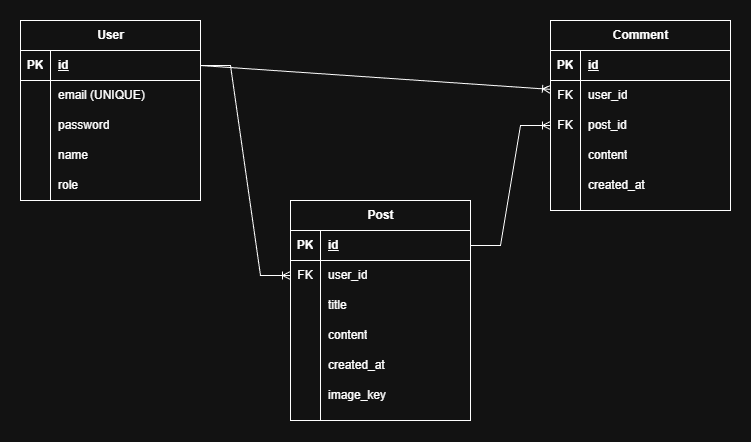

The diagram above was exported from draw.io. Its source (the exported page's mxGraphModel, read from the mxfile embedded in the PNG):
<mxGraphModel dx="1425" dy="761" grid="1" gridSize="10" guides="1" tooltips="1" connect="1" arrows="1" fold="1" page="1" pageScale="1" pageWidth="827" pageHeight="1169" math="0" shadow="0">
  <root>
    <mxCell id="0" />
    <mxCell id="1" parent="0" />
    <mxCell id="mCz0wk0OW6_ENM85MiiR-5" parent="1" style="shape=table;startSize=30;container=1;collapsible=1;childLayout=tableLayout;fixedRows=1;rowLines=0;fontStyle=1;align=center;resizeLast=1;html=1;" value="User" vertex="1">
      <mxGeometry height="180" width="180" x="70" y="300" as="geometry" />
    </mxCell>
    <mxCell id="mCz0wk0OW6_ENM85MiiR-6" parent="mCz0wk0OW6_ENM85MiiR-5" style="shape=tableRow;horizontal=0;startSize=0;swimlaneHead=0;swimlaneBody=0;fillColor=none;collapsible=0;dropTarget=0;points=[[0,0.5],[1,0.5]];portConstraint=eastwest;top=0;left=0;right=0;bottom=1;" value="" vertex="1">
      <mxGeometry height="30" width="180" y="30" as="geometry" />
    </mxCell>
    <mxCell id="mCz0wk0OW6_ENM85MiiR-7" parent="mCz0wk0OW6_ENM85MiiR-6" style="shape=partialRectangle;connectable=0;fillColor=none;top=0;left=0;bottom=0;right=0;fontStyle=1;overflow=hidden;whiteSpace=wrap;html=1;" value="PK" vertex="1">
      <mxGeometry height="30" width="30" as="geometry">
        <mxRectangle height="30" width="30" as="alternateBounds" />
      </mxGeometry>
    </mxCell>
    <mxCell id="mCz0wk0OW6_ENM85MiiR-8" parent="mCz0wk0OW6_ENM85MiiR-6" style="shape=partialRectangle;connectable=0;fillColor=none;top=0;left=0;bottom=0;right=0;align=left;spacingLeft=6;fontStyle=5;overflow=hidden;whiteSpace=wrap;html=1;" value="id" vertex="1">
      <mxGeometry height="30" width="150" x="30" as="geometry">
        <mxRectangle height="30" width="150" as="alternateBounds" />
      </mxGeometry>
    </mxCell>
    <mxCell id="mCz0wk0OW6_ENM85MiiR-9" parent="mCz0wk0OW6_ENM85MiiR-5" style="shape=tableRow;horizontal=0;startSize=0;swimlaneHead=0;swimlaneBody=0;fillColor=none;collapsible=0;dropTarget=0;points=[[0,0.5],[1,0.5]];portConstraint=eastwest;top=0;left=0;right=0;bottom=0;" value="" vertex="1">
      <mxGeometry height="30" width="180" y="60" as="geometry" />
    </mxCell>
    <mxCell id="mCz0wk0OW6_ENM85MiiR-10" parent="mCz0wk0OW6_ENM85MiiR-9" style="shape=partialRectangle;connectable=0;fillColor=none;top=0;left=0;bottom=0;right=0;editable=1;overflow=hidden;whiteSpace=wrap;html=1;" value="" vertex="1">
      <mxGeometry height="30" width="30" as="geometry">
        <mxRectangle height="30" width="30" as="alternateBounds" />
      </mxGeometry>
    </mxCell>
    <mxCell id="mCz0wk0OW6_ENM85MiiR-11" parent="mCz0wk0OW6_ENM85MiiR-9" style="shape=partialRectangle;connectable=0;fillColor=none;top=0;left=0;bottom=0;right=0;align=left;spacingLeft=6;overflow=hidden;whiteSpace=wrap;html=1;" value="email (UNIQUE)" vertex="1">
      <mxGeometry height="30" width="150" x="30" as="geometry">
        <mxRectangle height="30" width="150" as="alternateBounds" />
      </mxGeometry>
    </mxCell>
    <mxCell id="mCz0wk0OW6_ENM85MiiR-12" parent="mCz0wk0OW6_ENM85MiiR-5" style="shape=tableRow;horizontal=0;startSize=0;swimlaneHead=0;swimlaneBody=0;fillColor=none;collapsible=0;dropTarget=0;points=[[0,0.5],[1,0.5]];portConstraint=eastwest;top=0;left=0;right=0;bottom=0;" value="" vertex="1">
      <mxGeometry height="30" width="180" y="90" as="geometry" />
    </mxCell>
    <mxCell id="mCz0wk0OW6_ENM85MiiR-13" parent="mCz0wk0OW6_ENM85MiiR-12" style="shape=partialRectangle;connectable=0;fillColor=none;top=0;left=0;bottom=0;right=0;editable=1;overflow=hidden;whiteSpace=wrap;html=1;" value="" vertex="1">
      <mxGeometry height="30" width="30" as="geometry">
        <mxRectangle height="30" width="30" as="alternateBounds" />
      </mxGeometry>
    </mxCell>
    <mxCell id="mCz0wk0OW6_ENM85MiiR-14" parent="mCz0wk0OW6_ENM85MiiR-12" style="shape=partialRectangle;connectable=0;fillColor=none;top=0;left=0;bottom=0;right=0;align=left;spacingLeft=6;overflow=hidden;whiteSpace=wrap;html=1;" value="password" vertex="1">
      <mxGeometry height="30" width="150" x="30" as="geometry">
        <mxRectangle height="30" width="150" as="alternateBounds" />
      </mxGeometry>
    </mxCell>
    <mxCell id="mCz0wk0OW6_ENM85MiiR-15" parent="mCz0wk0OW6_ENM85MiiR-5" style="shape=tableRow;horizontal=0;startSize=0;swimlaneHead=0;swimlaneBody=0;fillColor=none;collapsible=0;dropTarget=0;points=[[0,0.5],[1,0.5]];portConstraint=eastwest;top=0;left=0;right=0;bottom=0;strokeWidth=1;" value="" vertex="1">
      <mxGeometry height="60" width="180" y="120" as="geometry" />
    </mxCell>
    <mxCell id="mCz0wk0OW6_ENM85MiiR-16" parent="mCz0wk0OW6_ENM85MiiR-15" style="shape=partialRectangle;connectable=0;fillColor=none;top=0;left=0;bottom=0;right=0;editable=1;overflow=hidden;whiteSpace=wrap;html=1;" value="" vertex="1">
      <mxGeometry height="60" width="30" as="geometry">
        <mxRectangle height="60" width="30" as="alternateBounds" />
      </mxGeometry>
    </mxCell>
    <mxCell id="mCz0wk0OW6_ENM85MiiR-17" parent="mCz0wk0OW6_ENM85MiiR-15" style="shape=partialRectangle;connectable=0;fillColor=none;top=0;left=0;bottom=0;right=0;align=left;spacingLeft=6;overflow=hidden;whiteSpace=wrap;html=1;" value="" vertex="1">
      <mxGeometry height="60" width="150" x="30" as="geometry">
        <mxRectangle height="60" width="150" as="alternateBounds" />
      </mxGeometry>
    </mxCell>
    <mxCell id="mCz0wk0OW6_ENM85MiiR-22" parent="1" style="shape=partialRectangle;connectable=0;fillColor=none;top=0;left=0;bottom=0;right=0;align=left;spacingLeft=6;overflow=hidden;whiteSpace=wrap;html=1;" value="name" vertex="1">
      <mxGeometry height="30" width="150" x="100" y="420" as="geometry">
        <mxRectangle height="30" width="150" as="alternateBounds" />
      </mxGeometry>
    </mxCell>
    <mxCell id="mCz0wk0OW6_ENM85MiiR-23" parent="1" style="shape=partialRectangle;connectable=0;fillColor=none;top=0;left=0;bottom=0;right=0;align=left;spacingLeft=6;overflow=hidden;whiteSpace=wrap;html=1;" value="role" vertex="1">
      <mxGeometry height="30" width="150" x="100" y="450" as="geometry">
        <mxRectangle height="30" width="150" as="alternateBounds" />
      </mxGeometry>
    </mxCell>
    <mxCell id="mCz0wk0OW6_ENM85MiiR-42" parent="1" style="shape=table;startSize=30;container=1;collapsible=1;childLayout=tableLayout;fixedRows=1;rowLines=0;fontStyle=1;align=center;resizeLast=1;html=1;" value="Post" vertex="1">
      <mxGeometry height="220" width="180" x="340" y="480" as="geometry" />
    </mxCell>
    <mxCell id="mCz0wk0OW6_ENM85MiiR-43" parent="mCz0wk0OW6_ENM85MiiR-42" style="shape=tableRow;horizontal=0;startSize=0;swimlaneHead=0;swimlaneBody=0;fillColor=none;collapsible=0;dropTarget=0;points=[[0,0.5],[1,0.5]];portConstraint=eastwest;top=0;left=0;right=0;bottom=1;" value="" vertex="1">
      <mxGeometry height="30" width="180" y="30" as="geometry" />
    </mxCell>
    <mxCell id="mCz0wk0OW6_ENM85MiiR-44" parent="mCz0wk0OW6_ENM85MiiR-43" style="shape=partialRectangle;connectable=0;fillColor=none;top=0;left=0;bottom=0;right=0;fontStyle=1;overflow=hidden;whiteSpace=wrap;html=1;" value="PK" vertex="1">
      <mxGeometry height="30" width="30" as="geometry">
        <mxRectangle height="30" width="30" as="alternateBounds" />
      </mxGeometry>
    </mxCell>
    <mxCell id="mCz0wk0OW6_ENM85MiiR-45" parent="mCz0wk0OW6_ENM85MiiR-43" style="shape=partialRectangle;connectable=0;fillColor=none;top=0;left=0;bottom=0;right=0;align=left;spacingLeft=6;fontStyle=5;overflow=hidden;whiteSpace=wrap;html=1;" value="id" vertex="1">
      <mxGeometry height="30" width="150" x="30" as="geometry">
        <mxRectangle height="30" width="150" as="alternateBounds" />
      </mxGeometry>
    </mxCell>
    <mxCell id="mCz0wk0OW6_ENM85MiiR-46" parent="mCz0wk0OW6_ENM85MiiR-42" style="shape=tableRow;horizontal=0;startSize=0;swimlaneHead=0;swimlaneBody=0;fillColor=none;collapsible=0;dropTarget=0;points=[[0,0.5],[1,0.5]];portConstraint=eastwest;top=0;left=0;right=0;bottom=0;" value="" vertex="1">
      <mxGeometry height="30" width="180" y="60" as="geometry" />
    </mxCell>
    <mxCell id="mCz0wk0OW6_ENM85MiiR-47" parent="mCz0wk0OW6_ENM85MiiR-46" style="shape=partialRectangle;connectable=0;fillColor=none;top=0;left=0;bottom=0;right=0;editable=1;overflow=hidden;whiteSpace=wrap;html=1;" value="FK" vertex="1">
      <mxGeometry height="30" width="30" as="geometry">
        <mxRectangle height="30" width="30" as="alternateBounds" />
      </mxGeometry>
    </mxCell>
    <mxCell id="mCz0wk0OW6_ENM85MiiR-48" parent="mCz0wk0OW6_ENM85MiiR-46" style="shape=partialRectangle;connectable=0;fillColor=none;top=0;left=0;bottom=0;right=0;align=left;spacingLeft=6;overflow=hidden;whiteSpace=wrap;html=1;" value="user_id" vertex="1">
      <mxGeometry height="30" width="150" x="30" as="geometry">
        <mxRectangle height="30" width="150" as="alternateBounds" />
      </mxGeometry>
    </mxCell>
    <mxCell id="mCz0wk0OW6_ENM85MiiR-49" parent="mCz0wk0OW6_ENM85MiiR-42" style="shape=tableRow;horizontal=0;startSize=0;swimlaneHead=0;swimlaneBody=0;fillColor=none;collapsible=0;dropTarget=0;points=[[0,0.5],[1,0.5]];portConstraint=eastwest;top=0;left=0;right=0;bottom=0;" value="" vertex="1">
      <mxGeometry height="30" width="180" y="90" as="geometry" />
    </mxCell>
    <mxCell id="mCz0wk0OW6_ENM85MiiR-50" parent="mCz0wk0OW6_ENM85MiiR-49" style="shape=partialRectangle;connectable=0;fillColor=none;top=0;left=0;bottom=0;right=0;editable=1;overflow=hidden;whiteSpace=wrap;html=1;" value="" vertex="1">
      <mxGeometry height="30" width="30" as="geometry">
        <mxRectangle height="30" width="30" as="alternateBounds" />
      </mxGeometry>
    </mxCell>
    <mxCell id="mCz0wk0OW6_ENM85MiiR-51" parent="mCz0wk0OW6_ENM85MiiR-49" style="shape=partialRectangle;connectable=0;fillColor=none;top=0;left=0;bottom=0;right=0;align=left;spacingLeft=6;overflow=hidden;whiteSpace=wrap;html=1;" value="title" vertex="1">
      <mxGeometry height="30" width="150" x="30" as="geometry">
        <mxRectangle height="30" width="150" as="alternateBounds" />
      </mxGeometry>
    </mxCell>
    <mxCell id="mCz0wk0OW6_ENM85MiiR-52" parent="mCz0wk0OW6_ENM85MiiR-42" style="shape=tableRow;horizontal=0;startSize=0;swimlaneHead=0;swimlaneBody=0;fillColor=none;collapsible=0;dropTarget=0;points=[[0,0.5],[1,0.5]];portConstraint=eastwest;top=0;left=0;right=0;bottom=0;strokeWidth=1;" value="" vertex="1">
      <mxGeometry height="100" width="180" y="120" as="geometry" />
    </mxCell>
    <mxCell id="mCz0wk0OW6_ENM85MiiR-53" parent="mCz0wk0OW6_ENM85MiiR-52" style="shape=partialRectangle;connectable=0;fillColor=none;top=0;left=0;bottom=0;right=0;editable=1;overflow=hidden;whiteSpace=wrap;html=1;" value="" vertex="1">
      <mxGeometry height="100" width="30" as="geometry">
        <mxRectangle height="100" width="30" as="alternateBounds" />
      </mxGeometry>
    </mxCell>
    <mxCell id="mCz0wk0OW6_ENM85MiiR-54" parent="mCz0wk0OW6_ENM85MiiR-52" style="shape=partialRectangle;connectable=0;fillColor=none;top=0;left=0;bottom=0;right=0;align=left;spacingLeft=6;overflow=hidden;whiteSpace=wrap;html=1;" value="" vertex="1">
      <mxGeometry height="100" width="150" x="30" as="geometry">
        <mxRectangle height="100" width="150" as="alternateBounds" />
      </mxGeometry>
    </mxCell>
    <mxCell id="mCz0wk0OW6_ENM85MiiR-55" parent="1" style="shape=partialRectangle;connectable=0;fillColor=none;top=0;left=0;bottom=0;right=0;align=left;spacingLeft=6;overflow=hidden;whiteSpace=wrap;html=1;" value="content" vertex="1">
      <mxGeometry height="30" width="150" x="370" y="600" as="geometry">
        <mxRectangle height="30" width="150" as="alternateBounds" />
      </mxGeometry>
    </mxCell>
    <mxCell id="mCz0wk0OW6_ENM85MiiR-56" parent="1" style="shape=partialRectangle;connectable=0;fillColor=none;top=0;left=0;bottom=0;right=0;align=left;spacingLeft=6;overflow=hidden;whiteSpace=wrap;html=1;" value="created_at" vertex="1">
      <mxGeometry height="30" width="150" x="370" y="630" as="geometry">
        <mxRectangle height="30" width="150" as="alternateBounds" />
      </mxGeometry>
    </mxCell>
    <mxCell id="mCz0wk0OW6_ENM85MiiR-57" parent="1" style="shape=partialRectangle;connectable=0;fillColor=none;top=0;left=0;bottom=0;right=0;align=left;spacingLeft=6;overflow=hidden;whiteSpace=wrap;html=1;" value="image_key" vertex="1">
      <mxGeometry height="30" width="150" x="370" y="660" as="geometry">
        <mxRectangle height="30" width="150" as="alternateBounds" />
      </mxGeometry>
    </mxCell>
    <mxCell id="mCz0wk0OW6_ENM85MiiR-59" parent="1" style="shape=table;startSize=30;container=1;collapsible=1;childLayout=tableLayout;fixedRows=1;rowLines=0;fontStyle=1;align=center;resizeLast=1;html=1;" value="Comment" vertex="1">
      <mxGeometry height="190" width="180" x="600" y="300" as="geometry" />
    </mxCell>
    <mxCell id="mCz0wk0OW6_ENM85MiiR-60" parent="mCz0wk0OW6_ENM85MiiR-59" style="shape=tableRow;horizontal=0;startSize=0;swimlaneHead=0;swimlaneBody=0;fillColor=none;collapsible=0;dropTarget=0;points=[[0,0.5],[1,0.5]];portConstraint=eastwest;top=0;left=0;right=0;bottom=1;" value="" vertex="1">
      <mxGeometry height="30" width="180" y="30" as="geometry" />
    </mxCell>
    <mxCell id="mCz0wk0OW6_ENM85MiiR-61" parent="mCz0wk0OW6_ENM85MiiR-60" style="shape=partialRectangle;connectable=0;fillColor=none;top=0;left=0;bottom=0;right=0;fontStyle=1;overflow=hidden;whiteSpace=wrap;html=1;" value="PK" vertex="1">
      <mxGeometry height="30" width="30" as="geometry">
        <mxRectangle height="30" width="30" as="alternateBounds" />
      </mxGeometry>
    </mxCell>
    <mxCell id="mCz0wk0OW6_ENM85MiiR-62" parent="mCz0wk0OW6_ENM85MiiR-60" style="shape=partialRectangle;connectable=0;fillColor=none;top=0;left=0;bottom=0;right=0;align=left;spacingLeft=6;fontStyle=5;overflow=hidden;whiteSpace=wrap;html=1;" value="id" vertex="1">
      <mxGeometry height="30" width="150" x="30" as="geometry">
        <mxRectangle height="30" width="150" as="alternateBounds" />
      </mxGeometry>
    </mxCell>
    <mxCell id="mCz0wk0OW6_ENM85MiiR-63" parent="mCz0wk0OW6_ENM85MiiR-59" style="shape=tableRow;horizontal=0;startSize=0;swimlaneHead=0;swimlaneBody=0;fillColor=none;collapsible=0;dropTarget=0;points=[[0,0.5],[1,0.5]];portConstraint=eastwest;top=0;left=0;right=0;bottom=0;" value="" vertex="1">
      <mxGeometry height="30" width="180" y="60" as="geometry" />
    </mxCell>
    <mxCell id="mCz0wk0OW6_ENM85MiiR-64" parent="mCz0wk0OW6_ENM85MiiR-63" style="shape=partialRectangle;connectable=0;fillColor=none;top=0;left=0;bottom=0;right=0;editable=1;overflow=hidden;whiteSpace=wrap;html=1;" value="FK" vertex="1">
      <mxGeometry height="30" width="30" as="geometry">
        <mxRectangle height="30" width="30" as="alternateBounds" />
      </mxGeometry>
    </mxCell>
    <mxCell id="mCz0wk0OW6_ENM85MiiR-65" parent="mCz0wk0OW6_ENM85MiiR-63" style="shape=partialRectangle;connectable=0;fillColor=none;top=0;left=0;bottom=0;right=0;align=left;spacingLeft=6;overflow=hidden;whiteSpace=wrap;html=1;" value="user_id" vertex="1">
      <mxGeometry height="30" width="150" x="30" as="geometry">
        <mxRectangle height="30" width="150" as="alternateBounds" />
      </mxGeometry>
    </mxCell>
    <mxCell id="mCz0wk0OW6_ENM85MiiR-66" parent="mCz0wk0OW6_ENM85MiiR-59" style="shape=tableRow;horizontal=0;startSize=0;swimlaneHead=0;swimlaneBody=0;fillColor=none;collapsible=0;dropTarget=0;points=[[0,0.5],[1,0.5]];portConstraint=eastwest;top=0;left=0;right=0;bottom=0;" value="" vertex="1">
      <mxGeometry height="30" width="180" y="90" as="geometry" />
    </mxCell>
    <mxCell id="mCz0wk0OW6_ENM85MiiR-67" parent="mCz0wk0OW6_ENM85MiiR-66" style="shape=partialRectangle;connectable=0;fillColor=none;top=0;left=0;bottom=0;right=0;editable=1;overflow=hidden;whiteSpace=wrap;html=1;" value="FK" vertex="1">
      <mxGeometry height="30" width="30" as="geometry">
        <mxRectangle height="30" width="30" as="alternateBounds" />
      </mxGeometry>
    </mxCell>
    <mxCell id="mCz0wk0OW6_ENM85MiiR-68" parent="mCz0wk0OW6_ENM85MiiR-66" style="shape=partialRectangle;connectable=0;fillColor=none;top=0;left=0;bottom=0;right=0;align=left;spacingLeft=6;overflow=hidden;whiteSpace=wrap;html=1;" value="post_id" vertex="1">
      <mxGeometry height="30" width="150" x="30" as="geometry">
        <mxRectangle height="30" width="150" as="alternateBounds" />
      </mxGeometry>
    </mxCell>
    <mxCell id="mCz0wk0OW6_ENM85MiiR-69" parent="mCz0wk0OW6_ENM85MiiR-59" style="shape=tableRow;horizontal=0;startSize=0;swimlaneHead=0;swimlaneBody=0;fillColor=none;collapsible=0;dropTarget=0;points=[[0,0.5],[1,0.5]];portConstraint=eastwest;top=0;left=0;right=0;bottom=0;strokeWidth=1;" value="" vertex="1">
      <mxGeometry height="70" width="180" y="120" as="geometry" />
    </mxCell>
    <mxCell id="mCz0wk0OW6_ENM85MiiR-70" parent="mCz0wk0OW6_ENM85MiiR-69" style="shape=partialRectangle;connectable=0;fillColor=none;top=0;left=0;bottom=0;right=0;editable=1;overflow=hidden;whiteSpace=wrap;html=1;" value="" vertex="1">
      <mxGeometry height="70" width="30" as="geometry">
        <mxRectangle height="70" width="30" as="alternateBounds" />
      </mxGeometry>
    </mxCell>
    <mxCell id="mCz0wk0OW6_ENM85MiiR-71" parent="mCz0wk0OW6_ENM85MiiR-69" style="shape=partialRectangle;connectable=0;fillColor=none;top=0;left=0;bottom=0;right=0;align=left;spacingLeft=6;overflow=hidden;whiteSpace=wrap;html=1;" value="" vertex="1">
      <mxGeometry height="70" width="150" x="30" as="geometry">
        <mxRectangle height="70" width="150" as="alternateBounds" />
      </mxGeometry>
    </mxCell>
    <mxCell id="mCz0wk0OW6_ENM85MiiR-72" parent="1" style="shape=partialRectangle;connectable=0;fillColor=none;top=0;left=0;bottom=0;right=0;align=left;spacingLeft=6;overflow=hidden;whiteSpace=wrap;html=1;" value="content" vertex="1">
      <mxGeometry height="30" width="150" x="630" y="420" as="geometry">
        <mxRectangle height="30" width="150" as="alternateBounds" />
      </mxGeometry>
    </mxCell>
    <mxCell id="mCz0wk0OW6_ENM85MiiR-73" parent="1" style="shape=partialRectangle;connectable=0;fillColor=none;top=0;left=0;bottom=0;right=0;align=left;spacingLeft=6;overflow=hidden;whiteSpace=wrap;html=1;" value="created_at" vertex="1">
      <mxGeometry height="30" width="150" x="630" y="450" as="geometry">
        <mxRectangle height="30" width="150" as="alternateBounds" />
      </mxGeometry>
    </mxCell>
    <mxCell id="mCz0wk0OW6_ENM85MiiR-74" edge="1" parent="1" source="mCz0wk0OW6_ENM85MiiR-6" style="edgeStyle=entityRelationEdgeStyle;fontSize=12;html=1;endArrow=ERoneToMany;endFill=0;rounded=0;" target="mCz0wk0OW6_ENM85MiiR-46" value="">
      <mxGeometry height="100" relative="1" width="100" as="geometry">
        <mxPoint x="190" y="540" as="sourcePoint" />
        <mxPoint x="290" y="440" as="targetPoint" />
      </mxGeometry>
    </mxCell>
    <mxCell id="mCz0wk0OW6_ENM85MiiR-76" edge="1" parent="1" source="mCz0wk0OW6_ENM85MiiR-43" style="edgeStyle=entityRelationEdgeStyle;fontSize=12;html=1;endArrow=ERoneToMany;endFill=0;rounded=0;" target="mCz0wk0OW6_ENM85MiiR-66" value="">
      <mxGeometry height="100" relative="1" width="100" as="geometry">
        <mxPoint x="350" y="500" as="sourcePoint" />
        <mxPoint x="450" y="400" as="targetPoint" />
      </mxGeometry>
    </mxCell>
    <mxCell id="mCz0wk0OW6_ENM85MiiR-78" edge="1" parent="1" source="mCz0wk0OW6_ENM85MiiR-6" style="fontSize=12;html=1;endArrow=ERoneToMany;endFill=0;rounded=0;strokeColor=default;exitX=1;exitY=0.5;exitDx=0;exitDy=0;" target="mCz0wk0OW6_ENM85MiiR-63" value="">
      <mxGeometry height="100" relative="1" width="100" as="geometry">
        <mxPoint x="300" y="350" as="sourcePoint" />
        <mxPoint x="400" y="390" as="targetPoint" />
      </mxGeometry>
    </mxCell>
  </root>
</mxGraphModel>